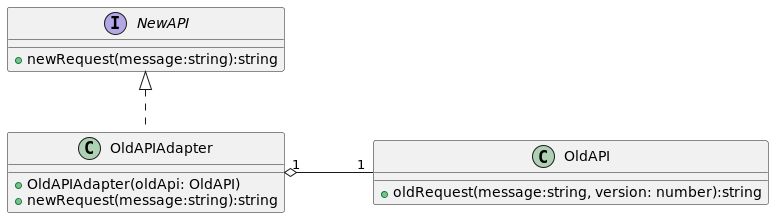

The diagram above was rendered by PlantUML. Its source (embedded in the PNG):
@startuml

interface NewAPI{
    +newRequest(message:string):string
}

class OldAPI{
    +oldRequest(message:string, version: number):string
}

class OldAPIAdapter{
    +OldAPIAdapter(oldApi: OldAPI)
    +newRequest(message:string):string
}

NewAPI <|.. OldAPIAdapter
OldAPIAdapter "1" o-"1" OldAPI:"             "

@enduml